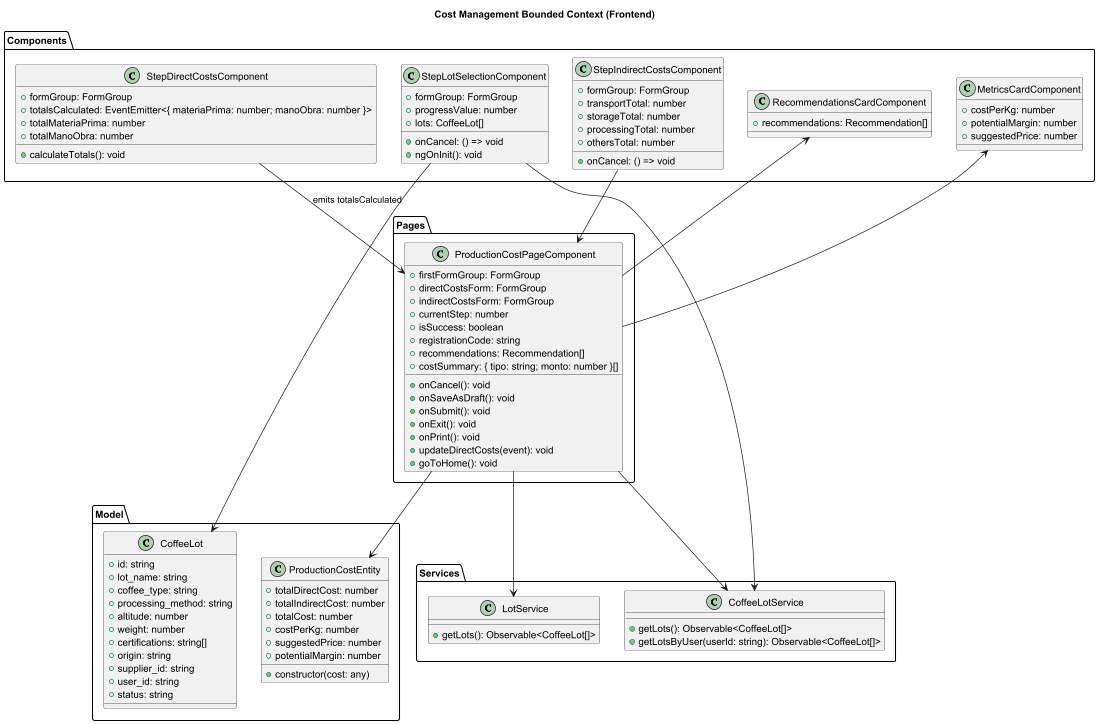

The diagram above was rendered by PlantUML. Its source (embedded in the PNG):
@startuml
title Cost Management Bounded Context (Frontend)

' ==== MODEL ====
package "Model" {
  class CoffeeLot {
    +id: string
    +lot_name: string
    +coffee_type: string
    +processing_method: string
    +altitude: number
    +weight: number
    +certifications: string[]
    +origin: string
    +supplier_id: string
    +user_id: string
    +status: string
  }

  class ProductionCostEntity {
    +totalDirectCost: number
    +totalIndirectCost: number
    +totalCost: number
    +costPerKg: number
    +suggestedPrice: number
    +potentialMargin: number
    +constructor(cost: any)
  }
}

' ==== SERVICES ====
package "Services" {
  class CoffeeLotService {
    +getLots(): Observable<CoffeeLot[]>
    +getLotsByUser(userId: string): Observable<CoffeeLot[]>
  }
  class LotService {
    +getLots(): Observable<CoffeeLot[]>
  }
}

' ==== COMPONENTS ====
package "Components" {
  class MetricsCardComponent {
    +costPerKg: number
    +potentialMargin: number
    +suggestedPrice: number
  }
  class RecommendationsCardComponent {
    +recommendations: Recommendation[]
  }
  class StepDirectCostsComponent {
    +formGroup: FormGroup
    +totalsCalculated: EventEmitter<{ materiaPrima: number; manoObra: number }>
    +totalMateriaPrima: number
    +totalManoObra: number
    +calculateTotals(): void
  }
  class StepIndirectCostsComponent {
    +formGroup: FormGroup
    +onCancel: () => void
    +transportTotal: number
    +storageTotal: number
    +processingTotal: number
    +othersTotal: number
  }
  class StepLotSelectionComponent {
    +formGroup: FormGroup
    +progressValue: number
    +onCancel: () => void
    +lots: CoffeeLot[]
    +ngOnInit(): void
  }
}

' ==== PAGES ====
package "Pages" {
  class ProductionCostPageComponent {
    +firstFormGroup: FormGroup
    +directCostsForm: FormGroup
    +indirectCostsForm: FormGroup
    +currentStep: number
    +isSuccess: boolean
    +registrationCode: string
    +recommendations: Recommendation[]
    +costSummary: { tipo: string; monto: number }[]
    +onCancel(): void
    +onSaveAsDraft(): void
    +onSubmit(): void
    +onExit(): void
    +onPrint(): void
    +updateDirectCosts(event): void
    +goToHome(): void
  }
}

' ==== RELATIONSHIPS ====
StepLotSelectionComponent --> CoffeeLotService
StepLotSelectionComponent --> CoffeeLot
StepDirectCostsComponent --> ProductionCostPageComponent : "emits totalsCalculated"
StepIndirectCostsComponent --> ProductionCostPageComponent
MetricsCardComponent <-- ProductionCostPageComponent
RecommendationsCardComponent <-- ProductionCostPageComponent
ProductionCostPageComponent --> ProductionCostEntity
ProductionCostPageComponent --> CoffeeLotService
ProductionCostPageComponent --> LotService

@enduml